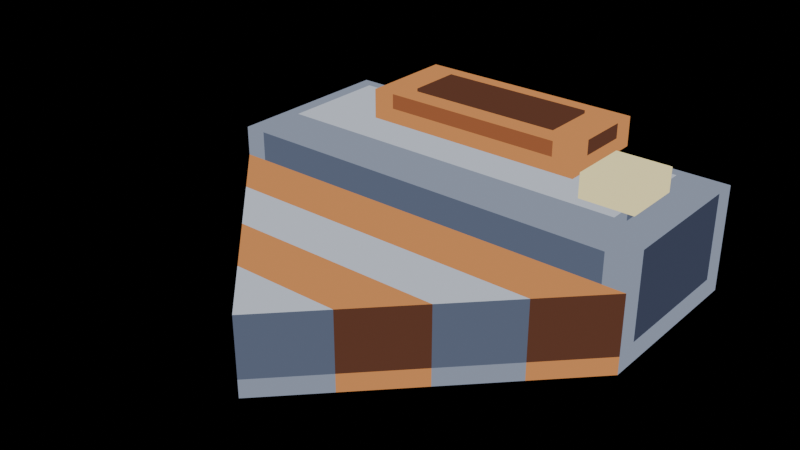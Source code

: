 # Source: miner-run-00.blend  (saved by Blender 5.2.44; exported with 4.5.12 LTS)
import bpy
from mathutils import Matrix  # noqa: F401  (used for matrix-valued properties, if any)

bpy.ops.wm.read_factory_settings(use_empty=True)
scene = bpy.context.scene
scene.name = 'Scene'

# ---- materials (node trees are filled in below, after node groups)
mat_pal_steel_2 = bpy.data.materials.new('pal-steel_2')
mat_pal_steel_1 = bpy.data.materials.new('pal-steel_1')
mat_pal_steel_0 = bpy.data.materials.new('pal-steel_0')
mat_pal_steel_3 = bpy.data.materials.new('pal-steel_3')
mat_pal_copper_2 = bpy.data.materials.new('pal-copper_2')
mat_pal_copper_1 = bpy.data.materials.new('pal-copper_1')
mat_pal_copper_0 = bpy.data.materials.new('pal-copper_0')
mat_pal_lit_1 = bpy.data.materials.new('pal-lit_1')

# ---- material node trees
mat_pal_steel_2.use_nodes = True; mat_pal_steel_2.node_tree.nodes.clear()
_N = mat_pal_steel_2.node_tree.nodes; _L = mat_pal_steel_2.node_tree.links
n0 = _N.new('ShaderNodeOutputMaterial'); n0.name = 'Material Output'; n0.location = (0, 0)
n1 = _N.new('ShaderNodeEmission'); n1.name = 'Emission'; n1.location = (0, 0)
n1.inputs[0].default_value = (0.2542, 0.2918, 0.3813, 1.0)
_L.new(n1.outputs[0], n0.inputs[0])
n0.is_active_output = True
mat_pal_steel_1.use_nodes = True; mat_pal_steel_1.node_tree.nodes.clear()
_N = mat_pal_steel_1.node_tree.nodes; _L = mat_pal_steel_1.node_tree.links
n0 = _N.new('ShaderNodeOutputMaterial'); n0.name = 'Material Output'; n0.location = (0, 0)
n1 = _N.new('ShaderNodeEmission'); n1.name = 'Emission'; n1.location = (0, 0)
n1.inputs[0].default_value = (0.1022, 0.1248, 0.1878, 1.0)
_L.new(n1.outputs[0], n0.inputs[0])
n0.is_active_output = True
mat_pal_steel_0.use_nodes = True; mat_pal_steel_0.node_tree.nodes.clear()
_N = mat_pal_steel_0.node_tree.nodes; _L = mat_pal_steel_0.node_tree.links
n0 = _N.new('ShaderNodeOutputMaterial'); n0.name = 'Material Output'; n0.location = (0, 0)
n1 = _N.new('ShaderNodeEmission'); n1.name = 'Emission'; n1.location = (0, 0)
n1.inputs[0].default_value = (0.04519, 0.05448, 0.09306, 1.0)
_L.new(n1.outputs[0], n0.inputs[0])
n0.is_active_output = True
mat_pal_steel_3.use_nodes = True; mat_pal_steel_3.node_tree.nodes.clear()
_N = mat_pal_steel_3.node_tree.nodes; _L = mat_pal_steel_3.node_tree.links
n0 = _N.new('ShaderNodeOutputMaterial'); n0.name = 'Material Output'; n0.location = (0, 0)
n1 = _N.new('ShaderNodeEmission'); n1.name = 'Emission'; n1.location = (0, 0)
n1.inputs[0].default_value = (0.5271, 0.5711, 0.6584, 1.0)
_L.new(n1.outputs[0], n0.inputs[0])
n0.is_active_output = True
mat_pal_copper_2.use_nodes = True; mat_pal_copper_2.node_tree.nodes.clear()
_N = mat_pal_copper_2.node_tree.nodes; _L = mat_pal_copper_2.node_tree.links
n0 = _N.new('ShaderNodeOutputMaterial'); n0.name = 'Material Output'; n0.location = (0, 0)
n1 = _N.new('ShaderNodeEmission'); n1.name = 'Emission'; n1.location = (0, 0)
n1.inputs[0].default_value = (0.6308, 0.2542, 0.08438, 1.0)
_L.new(n1.outputs[0], n0.inputs[0])
n0.is_active_output = True
mat_pal_copper_1.use_nodes = True; mat_pal_copper_1.node_tree.nodes.clear()
_N = mat_pal_copper_1.node_tree.nodes; _L = mat_pal_copper_1.node_tree.links
n0 = _N.new('ShaderNodeOutputMaterial'); n0.name = 'Material Output'; n0.location = (0, 0)
n1 = _N.new('ShaderNodeEmission'); n1.name = 'Emission'; n1.location = (0, 0)
n1.inputs[0].default_value = (0.3231, 0.1046, 0.04231, 1.0)
_L.new(n1.outputs[0], n0.inputs[0])
n0.is_active_output = True
mat_pal_copper_0.use_nodes = True; mat_pal_copper_0.node_tree.nodes.clear()
_N = mat_pal_copper_0.node_tree.nodes; _L = mat_pal_copper_0.node_tree.links
n0 = _N.new('ShaderNodeOutputMaterial'); n0.name = 'Material Output'; n0.location = (0, 0)
n1 = _N.new('ShaderNodeEmission'); n1.name = 'Emission'; n1.location = (0, 0)
n1.inputs[0].default_value = (0.1119, 0.04231, 0.02519, 1.0)
_L.new(n1.outputs[0], n0.inputs[0])
n0.is_active_output = True
mat_pal_lit_1.use_nodes = True; mat_pal_lit_1.node_tree.nodes.clear()
_N = mat_pal_lit_1.node_tree.nodes; _L = mat_pal_lit_1.node_tree.links
n0 = _N.new('ShaderNodeOutputMaterial'); n0.name = 'Material Output'; n0.location = (0, 0)
n1 = _N.new('ShaderNodeEmission'); n1.name = 'Emission'; n1.location = (0, 0)
n1.inputs[0].default_value = (1.0, 0.8714, 0.4342, 1.0)
_L.new(n1.outputs[0], n0.inputs[0])
n0.is_active_output = True

# ---- meshes
me_body = bpy.data.meshes.new('body')
me_body.from_pydata([(-0.72, -0.18, 0.36), (0.72, -0.18, 0.36), (0.72, 0.42, 0.36), (-0.72, 0.42, 0.36), (-0.72, -0.18, 0.0), (-0.645, -0.18, 0.0), (-0.645, -0.18, 0.07), (-0.72, -0.18, 0.07), (-0.72, -0.18, 0.07), (-0.645, -0.18, 0.07), (-0.645, -0.18, 0.36), (-0.72, -0.18, 0.36), (-0.645, -0.18, 0.0), (0.645, -0.18, 0.0), (0.645, -0.18, 0.07), (-0.645, -0.18, 0.07), (-0.645, -0.18, 0.07), (0.645, -0.18, 0.07), (0.645, -0.18, 0.36), (-0.645, -0.18, 0.36), (0.645, -0.18, 0.0), (0.72, -0.18, 0.0), (0.72, -0.18, 0.07), (0.645, -0.18, 0.07), (0.645, -0.18, 0.07), (0.72, -0.18, 0.07), (0.72, -0.18, 0.36), (0.645, -0.18, 0.36), (0.72, -0.18, 0.0), (0.72, -0.105, 0.0), (0.72, -0.105, 0.07), (0.72, -0.18, 0.07), (0.72, -0.18, 0.07), (0.72, -0.105, 0.07), (0.72, -0.105, 0.36), (0.72, -0.18, 0.36), (0.72, -0.105, 0.0), (0.72, 0.345, 0.0), (0.72, 0.345, 0.07), (0.72, -0.105, 0.07), (0.72, -0.105, 0.07), (0.72, 0.345, 0.07), (0.72, 0.345, 0.36), (0.72, -0.105, 0.36), (0.72, 0.345, 0.0), (0.72, 0.42, 0.0), (0.72, 0.42, 0.07), (0.72, 0.345, 0.07), (0.72, 0.345, 0.07), (0.72, 0.42, 0.07), (0.72, 0.42, 0.36), (0.72, 0.345, 0.36), (0.72, 0.42, 0.0), (0.645, 0.42, 0.0), (0.645, 0.42, 0.07), (0.72, 0.42, 0.07), (0.72, 0.42, 0.07), (0.645, 0.42, 0.07), (0.645, 0.42, 0.36), (0.72, 0.42, 0.36), (0.645, 0.42, 0.0), (-0.645, 0.42, 0.0), (-0.645, 0.42, 0.07), (0.645, 0.42, 0.07), (0.645, 0.42, 0.07), (-0.645, 0.42, 0.07), (-0.645, 0.42, 0.36), (0.645, 0.42, 0.36), (-0.645, 0.42, 0.0), (-0.72, 0.42, 0.0), (-0.72, 0.42, 0.07), (-0.645, 0.42, 0.07), (-0.645, 0.42, 0.07), (-0.72, 0.42, 0.07), (-0.72, 0.42, 0.36), (-0.645, 0.42, 0.36), (-0.72, 0.42, 0.0), (-0.72, 0.345, 0.0), (-0.72, 0.345, 0.07), (-0.72, 0.42, 0.07), (-0.72, 0.42, 0.07), (-0.72, 0.345, 0.07), (-0.72, 0.345, 0.36), (-0.72, 0.42, 0.36), (-0.72, 0.345, 0.0), (-0.72, -0.105, 0.0), (-0.72, -0.105, 0.07), (-0.72, 0.345, 0.07), (-0.72, 0.345, 0.07), (-0.72, -0.105, 0.07), (-0.72, -0.105, 0.36), (-0.72, 0.345, 0.36), (-0.72, -0.105, 0.0), (-0.72, -0.18, 0.0), (-0.72, -0.18, 0.07), (-0.72, -0.105, 0.07), (-0.72, -0.105, 0.07), (-0.72, -0.18, 0.07), (-0.72, -0.18, 0.36), (-0.72, -0.105, 0.36)], [], [(0, 1, 2, 3), (4, 5, 6, 7), (8, 11, 10, 9), (12, 13, 14, 15), (16, 17, 18, 19), (20, 21, 22, 23), (24, 27, 26, 25), (28, 31, 30, 29), (32, 33, 34, 35), (36, 37, 38, 39), (40, 43, 42, 41), (44, 45, 46, 47), (48, 49, 50, 51), (52, 53, 54, 55), (56, 59, 58, 57), (60, 61, 62, 63), (64, 67, 66, 65), (68, 69, 70, 71), (72, 75, 74, 73), (76, 77, 78, 79), (80, 81, 82, 83), (84, 85, 86, 87), (88, 91, 90, 89), (92, 95, 94, 93), (96, 97, 98, 99)])
me_body.polygons.foreach_set('material_index', [0, 0, 0, 0, 1, 0, 0, 0, 0, 0, 2, 0, 0, 0, 0, 0, 2, 0, 0, 0, 0, 0, 1, 0, 0])
me_body.materials.append(mat_pal_steel_2)
me_body.materials.append(mat_pal_steel_1)
me_body.materials.append(mat_pal_steel_0)
me_body.update()
me_body_top = bpy.data.meshes.new('body-top')
me_body_top.from_pydata([(-0.6, -0.06, 0.4), (0.6, -0.06, 0.4), (0.6, 0.3, 0.4), (-0.6, 0.3, 0.4), (-0.6, -0.06, 0.36), (-0.525, -0.06, 0.36), (-0.525, -0.06, 0.4), (-0.6, -0.06, 0.4), (-0.525, -0.06, 0.36), (0.525, -0.06, 0.36), (0.525, -0.06, 0.4), (-0.525, -0.06, 0.4), (0.525, -0.06, 0.36), (0.6, -0.06, 0.36), (0.6, -0.06, 0.4), (0.525, -0.06, 0.4), (0.6, -0.06, 0.36), (0.6, 0.015, 0.36), (0.6, 0.015, 0.4), (0.6, -0.06, 0.4), (0.6, 0.015, 0.36), (0.6, 0.225, 0.36), (0.6, 0.225, 0.4), (0.6, 0.015, 0.4), (0.6, 0.225, 0.36), (0.6, 0.3, 0.36), (0.6, 0.3, 0.4), (0.6, 0.225, 0.4), (0.6, 0.3, 0.36), (0.525, 0.3, 0.36), (0.525, 0.3, 0.4), (0.6, 0.3, 0.4), (0.525, 0.3, 0.36), (-0.525, 0.3, 0.36), (-0.525, 0.3, 0.4), (0.525, 0.3, 0.4), (-0.525, 0.3, 0.36), (-0.6, 0.3, 0.36), (-0.6, 0.3, 0.4), (-0.525, 0.3, 0.4), (-0.6, 0.3, 0.36), (-0.6, 0.225, 0.36), (-0.6, 0.225, 0.4), (-0.6, 0.3, 0.4), (-0.6, 0.225, 0.36), (-0.6, 0.015, 0.36), (-0.6, 0.015, 0.4), (-0.6, 0.225, 0.4), (-0.6, 0.015, 0.36), (-0.6, -0.06, 0.36), (-0.6, -0.06, 0.4), (-0.6, 0.015, 0.4)], [], [(0, 1, 2, 3), (4, 5, 6, 7), (8, 9, 10, 11), (12, 13, 14, 15), (16, 17, 18, 19), (20, 21, 22, 23), (24, 25, 26, 27), (28, 29, 30, 31), (32, 33, 34, 35), (36, 37, 38, 39), (40, 41, 42, 43), (44, 45, 46, 47), (48, 49, 50, 51)])
me_body_top.polygons.foreach_set('material_index', [0, 1, 1, 1, 1, 2, 1, 1, 2, 1, 1, 1, 1])
me_body_top.materials.append(mat_pal_steel_3)
me_body_top.materials.append(mat_pal_steel_2)
me_body_top.materials.append(mat_pal_steel_1)
me_body_top.update()
me_hopper = bpy.data.meshes.new('hopper')
me_hopper.from_pydata([(-0.38, 0.08, 0.5), (0.38, 0.08, 0.5), (0.38, 0.4, 0.5), (-0.38, 0.4, 0.5), (-0.38, 0.08, 0.4), (-0.305, 0.08, 0.4), (-0.305, 0.08, 0.45), (-0.38, 0.08, 0.45), (-0.38, 0.08, 0.45), (-0.305, 0.08, 0.45), (-0.305, 0.08, 0.5), (-0.38, 0.08, 0.5), (-0.305, 0.08, 0.4), (0.305, 0.08, 0.4), (0.305, 0.08, 0.45), (-0.305, 0.08, 0.45), (-0.305, 0.08, 0.45), (0.305, 0.08, 0.45), (0.305, 0.08, 0.5), (-0.305, 0.08, 0.5), (0.305, 0.08, 0.4), (0.38, 0.08, 0.4), (0.38, 0.08, 0.45), (0.305, 0.08, 0.45), (0.305, 0.08, 0.45), (0.38, 0.08, 0.45), (0.38, 0.08, 0.5), (0.305, 0.08, 0.5), (0.38, 0.08, 0.4), (0.38, 0.155, 0.4), (0.38, 0.155, 0.45), (0.38, 0.08, 0.45), (0.38, 0.08, 0.45), (0.38, 0.155, 0.45), (0.38, 0.155, 0.5), (0.38, 0.08, 0.5), (0.38, 0.155, 0.4), (0.38, 0.325, 0.4), (0.38, 0.325, 0.45), (0.38, 0.155, 0.45), (0.38, 0.155, 0.45), (0.38, 0.325, 0.45), (0.38, 0.325, 0.5), (0.38, 0.155, 0.5), (0.38, 0.325, 0.4), (0.38, 0.4, 0.4), (0.38, 0.4, 0.45), (0.38, 0.325, 0.45), (0.38, 0.325, 0.45), (0.38, 0.4, 0.45), (0.38, 0.4, 0.5), (0.38, 0.325, 0.5), (0.38, 0.4, 0.4), (0.305, 0.4, 0.4), (0.305, 0.4, 0.45), (0.38, 0.4, 0.45), (0.38, 0.4, 0.45), (0.305, 0.4, 0.45), (0.305, 0.4, 0.5), (0.38, 0.4, 0.5), (0.305, 0.4, 0.4), (-0.305, 0.4, 0.4), (-0.305, 0.4, 0.45), (0.305, 0.4, 0.45), (0.305, 0.4, 0.45), (-0.305, 0.4, 0.45), (-0.305, 0.4, 0.5), (0.305, 0.4, 0.5), (-0.305, 0.4, 0.4), (-0.38, 0.4, 0.4), (-0.38, 0.4, 0.45), (-0.305, 0.4, 0.45), (-0.305, 0.4, 0.45), (-0.38, 0.4, 0.45), (-0.38, 0.4, 0.5), (-0.305, 0.4, 0.5), (-0.38, 0.4, 0.4), (-0.38, 0.325, 0.4), (-0.38, 0.325, 0.45), (-0.38, 0.4, 0.45), (-0.38, 0.4, 0.45), (-0.38, 0.325, 0.45), (-0.38, 0.325, 0.5), (-0.38, 0.4, 0.5), (-0.38, 0.325, 0.4), (-0.38, 0.155, 0.4), (-0.38, 0.155, 0.45), (-0.38, 0.325, 0.45), (-0.38, 0.325, 0.45), (-0.38, 0.155, 0.45), (-0.38, 0.155, 0.5), (-0.38, 0.325, 0.5), (-0.38, 0.155, 0.4), (-0.38, 0.08, 0.4), (-0.38, 0.08, 0.45), (-0.38, 0.155, 0.45), (-0.38, 0.155, 0.45), (-0.38, 0.08, 0.45), (-0.38, 0.08, 0.5), (-0.38, 0.155, 0.5)], [], [(0, 1, 2, 3), (4, 5, 6, 7), (8, 9, 10, 11), (12, 15, 14, 13), (16, 17, 18, 19), (20, 21, 22, 23), (24, 25, 26, 27), (28, 29, 30, 31), (32, 33, 34, 35), (36, 37, 38, 39), (40, 41, 42, 43), (44, 45, 46, 47), (48, 49, 50, 51), (52, 53, 54, 55), (56, 57, 58, 59), (60, 63, 62, 61), (64, 67, 66, 65), (68, 69, 70, 71), (72, 73, 74, 75), (76, 77, 78, 79), (80, 81, 82, 83), (84, 85, 86, 87), (88, 89, 90, 91), (92, 93, 94, 95), (96, 97, 98, 99)])
me_hopper.polygons.foreach_set('material_index', [0, 0, 0, 0, 1, 0, 0, 0, 0, 0, 2, 0, 0, 0, 0, 0, 2, 0, 0, 0, 0, 0, 1, 0, 0])
me_hopper.materials.append(mat_pal_copper_2)
me_hopper.materials.append(mat_pal_copper_1)
me_hopper.materials.append(mat_pal_copper_0)
me_hopper.update()
me_hopper_in = bpy.data.meshes.new('hopper-in')
me_hopper_in.from_pydata([(-0.26, 0.15, 0.51), (0.26, 0.15, 0.51), (0.26, 0.33, 0.51), (-0.26, 0.33, 0.51), (-0.26, 0.15, 0.5), (0.26, 0.15, 0.5), (0.26, 0.15, 0.51), (-0.26, 0.15, 0.51), (0.26, 0.15, 0.5), (0.26, 0.33, 0.5), (0.26, 0.33, 0.51), (0.26, 0.15, 0.51), (0.26, 0.33, 0.5), (-0.26, 0.33, 0.5), (-0.26, 0.33, 0.51), (0.26, 0.33, 0.51), (-0.26, 0.33, 0.5), (-0.26, 0.15, 0.5), (-0.26, 0.15, 0.51), (-0.26, 0.33, 0.51)], [], [(0, 1, 2, 3), (4, 5, 6, 7), (8, 9, 10, 11), (12, 13, 14, 15), (16, 17, 18, 19)])
me_hopper_in.materials.append(mat_pal_copper_0)
me_hopper_in.update()
me_lamp = bpy.data.meshes.new('lamp')
me_lamp.from_pydata([(0.46, -0.02, 0.48), (0.64, -0.02, 0.48), (0.64, 0.18, 0.48), (0.46, 0.18, 0.48), (0.46, -0.02, 0.4), (0.64, -0.02, 0.4), (0.64, -0.02, 0.48), (0.46, -0.02, 0.48), (0.64, -0.02, 0.4), (0.64, 0.18, 0.4), (0.64, 0.18, 0.48), (0.64, -0.02, 0.48), (0.64, 0.18, 0.4), (0.46, 0.18, 0.4), (0.46, 0.18, 0.48), (0.64, 0.18, 0.48), (0.46, 0.18, 0.4), (0.46, -0.02, 0.4), (0.46, -0.02, 0.48), (0.46, 0.18, 0.48)], [], [(0, 1, 2, 3), (4, 5, 6, 7), (8, 9, 10, 11), (12, 13, 14, 15), (16, 17, 18, 19)])
me_lamp.materials.append(mat_pal_lit_1)
me_lamp.update()
me_drill_0 = bpy.data.meshes.new('drill-0')
me_drill_0.from_pydata([(-0.54, -0.365, 0.26), (0.54, -0.365, 0.26), (0.72, -0.18, 0.26), (-0.72, -0.18, 0.26), (-0.54, -0.365, 0.0), (0.54, -0.365, 0.0), (0.54, -0.365, 0.06), (-0.54, -0.365, 0.06), (-0.54, -0.365, 0.06), (0.54, -0.365, 0.06), (0.54, -0.365, 0.26), (-0.54, -0.365, 0.26), (0.54, -0.365, 0.0), (0.72, -0.18, 0.0), (0.72, -0.18, 0.06), (0.54, -0.365, 0.06), (0.54, -0.365, 0.06), (0.72, -0.18, 0.06), (0.72, -0.18, 0.26), (0.54, -0.365, 0.26), (0.72, -0.18, 0.0), (-0.72, -0.18, 0.0), (-0.72, -0.18, 0.06), (0.72, -0.18, 0.06), (0.72, -0.18, 0.06), (-0.72, -0.18, 0.06), (-0.72, -0.18, 0.26), (0.72, -0.18, 0.26), (-0.72, -0.18, 0.0), (-0.54, -0.365, 0.0), (-0.54, -0.365, 0.06), (-0.72, -0.18, 0.06), (-0.72, -0.18, 0.06), (-0.54, -0.365, 0.06), (-0.54, -0.365, 0.26), (-0.72, -0.18, 0.26)], [], [(0, 1, 2, 3), (4, 5, 6, 7), (8, 9, 10, 11), (12, 13, 14, 15), (16, 19, 18, 17), (20, 21, 22, 23), (24, 27, 26, 25), (28, 29, 30, 31), (32, 35, 34, 33)])
me_drill_0.polygons.foreach_set('material_index', [0, 0, 1, 0, 2, 0, 2, 0, 0])
me_drill_0.materials.append(mat_pal_copper_2)
me_drill_0.materials.append(mat_pal_copper_1)
me_drill_0.materials.append(mat_pal_copper_0)
me_drill_0.update()
me_drill_1 = bpy.data.meshes.new('drill-1')
me_drill_1.from_pydata([(-0.36, -0.55, 0.26), (0.36, -0.55, 0.26), (0.54, -0.365, 0.26), (-0.54, -0.365, 0.26), (-0.36, -0.55, 0.0), (0.36, -0.55, 0.0), (0.36, -0.55, 0.06), (-0.36, -0.55, 0.06), (-0.36, -0.55, 0.06), (0.36, -0.55, 0.06), (0.36, -0.55, 0.26), (-0.36, -0.55, 0.26), (0.36, -0.55, 0.0), (0.54, -0.365, 0.0), (0.54, -0.365, 0.06), (0.36, -0.55, 0.06), (0.36, -0.55, 0.06), (0.54, -0.365, 0.06), (0.54, -0.365, 0.26), (0.36, -0.55, 0.26), (0.54, -0.365, 0.0), (-0.54, -0.365, 0.0), (-0.54, -0.365, 0.06), (0.54, -0.365, 0.06), (0.54, -0.365, 0.06), (-0.54, -0.365, 0.06), (-0.54, -0.365, 0.26), (0.54, -0.365, 0.26), (-0.54, -0.365, 0.0), (-0.36, -0.55, 0.0), (-0.36, -0.55, 0.06), (-0.54, -0.365, 0.06), (-0.54, -0.365, 0.06), (-0.36, -0.55, 0.06), (-0.36, -0.55, 0.26), (-0.54, -0.365, 0.26)], [], [(0, 3, 2, 1), (4, 5, 6, 7), (8, 9, 10, 11), (12, 13, 14, 15), (16, 19, 18, 17), (20, 23, 22, 21), (24, 27, 26, 25), (28, 31, 30, 29), (32, 35, 34, 33)])
me_drill_1.polygons.foreach_set('material_index', [0, 1, 1, 1, 2, 1, 2, 1, 0])
me_drill_1.materials.append(mat_pal_steel_3)
me_drill_1.materials.append(mat_pal_steel_2)
me_drill_1.materials.append(mat_pal_steel_1)
me_drill_1.update()
me_drill_2 = bpy.data.meshes.new('drill-2')
me_drill_2.from_pydata([(-0.18, -0.735, 0.26), (0.18, -0.735, 0.26), (0.36, -0.55, 0.26), (-0.36, -0.55, 0.26), (-0.18, -0.735, 0.0), (0.18, -0.735, 0.0), (0.18, -0.735, 0.06), (-0.18, -0.735, 0.06), (-0.18, -0.735, 0.06), (0.18, -0.735, 0.06), (0.18, -0.735, 0.26), (-0.18, -0.735, 0.26), (0.18, -0.735, 0.0), (0.36, -0.55, 0.0), (0.36, -0.55, 0.06), (0.18, -0.735, 0.06), (0.18, -0.735, 0.06), (0.36, -0.55, 0.06), (0.36, -0.55, 0.26), (0.18, -0.735, 0.26), (0.36, -0.55, 0.0), (-0.36, -0.55, 0.0), (-0.36, -0.55, 0.06), (0.36, -0.55, 0.06), (0.36, -0.55, 0.06), (-0.36, -0.55, 0.06), (-0.36, -0.55, 0.26), (0.36, -0.55, 0.26), (-0.36, -0.55, 0.0), (-0.18, -0.735, 0.0), (-0.18, -0.735, 0.06), (-0.36, -0.55, 0.06), (-0.36, -0.55, 0.06), (-0.18, -0.735, 0.06), (-0.18, -0.735, 0.26), (-0.36, -0.55, 0.26)], [], [(0, 3, 2, 1), (4, 7, 6, 5), (8, 9, 10, 11), (12, 15, 14, 13), (16, 17, 18, 19), (20, 21, 22, 23), (24, 25, 26, 27), (28, 31, 30, 29), (32, 33, 34, 35)])
me_drill_2.polygons.foreach_set('material_index', [0, 0, 1, 0, 2, 0, 2, 0, 0])
me_drill_2.materials.append(mat_pal_copper_2)
me_drill_2.materials.append(mat_pal_copper_1)
me_drill_2.materials.append(mat_pal_copper_0)
me_drill_2.update()
me_drill_3 = bpy.data.meshes.new('drill-3')
me_drill_3.from_pydata([(0.0, -0.92, 0.26), (0.18, -0.735, 0.26), (-0.18, -0.735, 0.26), (0.0, -0.92, 0.0), (0.18, -0.735, 0.0), (0.18, -0.735, 0.06), (0.0, -0.92, 0.06), (0.0, -0.92, 0.06), (0.18, -0.735, 0.06), (0.18, -0.735, 0.26), (0.0, -0.92, 0.26), (0.18, -0.735, 0.0), (-0.18, -0.735, 0.0), (-0.18, -0.735, 0.06), (0.18, -0.735, 0.06), (0.18, -0.735, 0.06), (-0.18, -0.735, 0.06), (-0.18, -0.735, 0.26), (0.18, -0.735, 0.26), (-0.18, -0.735, 0.0), (0.0, -0.92, 0.0), (0.0, -0.92, 0.06), (-0.18, -0.735, 0.06), (-0.18, -0.735, 0.06), (0.0, -0.92, 0.06), (0.0, -0.92, 0.26), (-0.18, -0.735, 0.26)], [], [(0, 1, 2), (3, 4, 5, 6), (7, 10, 9, 8), (11, 12, 13, 14), (15, 16, 17, 18), (19, 20, 21, 22), (23, 26, 25, 24)])
me_drill_3.polygons.foreach_set('material_index', [0, 1, 2, 1, 2, 1, 0])
me_drill_3.materials.append(mat_pal_steel_3)
me_drill_3.materials.append(mat_pal_steel_2)
me_drill_3.materials.append(mat_pal_steel_1)
me_drill_3.update()

# ---- objects
ob_body = bpy.data.objects.new('body', me_body)
ob_body_top = bpy.data.objects.new('body-top', me_body_top)
ob_hopper = bpy.data.objects.new('hopper', me_hopper)
ob_hopper_in = bpy.data.objects.new('hopper-in', me_hopper_in)
ob_lamp = bpy.data.objects.new('lamp', me_lamp)
ob_drill_0 = bpy.data.objects.new('drill-0', me_drill_0)
ob_drill_1 = bpy.data.objects.new('drill-1', me_drill_1)
ob_drill_2 = bpy.data.objects.new('drill-2', me_drill_2)
ob_drill_3 = bpy.data.objects.new('drill-3', me_drill_3)

# ---- transforms, parenting, visibility, modifiers, constraints
ob_body.location = (0.0, 0.0, 0.0)
ob_body_top.location = (0.0, 0.0, 0.0)
ob_hopper.location = (0.0, 0.0, 0.0)
ob_hopper_in.location = (0.0, 0.0, 0.0)
ob_lamp.location = (0.0, 0.0, 0.0)
ob_drill_0.location = (0.0, 0.0, 0.0)
ob_drill_1.location = (0.0, 0.0, 0.0)
ob_drill_2.location = (0.0, 0.0, 0.0)
ob_drill_3.location = (0.0, 0.0, 0.0)

# ---- collection membership
scene.collection.objects.link(ob_body)
scene.collection.objects.link(ob_body_top)
scene.collection.objects.link(ob_hopper)
scene.collection.objects.link(ob_hopper_in)
scene.collection.objects.link(ob_lamp)
scene.collection.objects.link(ob_drill_0)
scene.collection.objects.link(ob_drill_1)
scene.collection.objects.link(ob_drill_2)
scene.collection.objects.link(ob_drill_3)

# ---- scene / render settings (as saved in the file)
scene.frame_start = 1; scene.frame_end = 250; scene.frame_set(1)
scene.render.engine = 'BLENDER_EEVEE_NEXT'
scene.render.bake_bias = 0.0
scene.render.bake_samples = 0
scene.render.compositor_device = 'GPU'
scene.eevee.use_volume_custom_range = False
scene.eevee.fast_gi_thickness_near = 0.1
scene.eevee.fast_gi_thickness_far = 0.0
scene.eevee.ray_tracing_options.screen_trace_thickness = 0.1
bpy.context.view_layer.update()

# ---- added for rendering (the .blend has no active camera): camera
cam_auto = bpy.data.cameras.new('AutoCamera')
cam_auto.lens = 50.0
cam_auto.sensor_width = 36.0
cam_auto.clip_end = 1000.0
ob_auto_camera = bpy.data.objects.new('AutoCamera', cam_auto)
scene.collection.objects.link(ob_auto_camera)
ob_auto_camera.location = (1.88012, -2.50614, 1.7591)
ob_auto_camera.rotation_euler = (1.09748, -7.21219e-08, 0.694738)
scene.camera = ob_auto_camera
bpy.context.view_layer.update()
